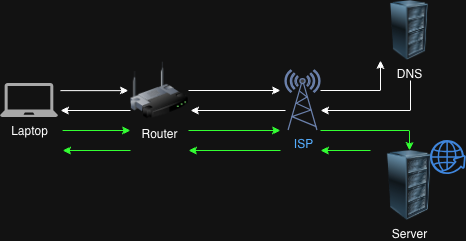

The diagram above was exported from draw.io. Its source (the exported page's mxGraphModel, read from the mxfile embedded in the PNG):
<mxGraphModel dx="710" dy="388" grid="1" gridSize="10" guides="1" tooltips="1" connect="1" arrows="1" fold="1" page="1" pageScale="1" pageWidth="827" pageHeight="1169" math="0" shadow="0">
  <root>
    <mxCell id="0" />
    <mxCell id="1" parent="0" />
    <mxCell id="M7SFIjZdb8f3iOWoqRS_-6" parent="1" style="sketch=0;pointerEvents=1;shadow=0;dashed=0;html=1;strokeColor=none;fillColor=#505050;labelPosition=center;verticalLabelPosition=bottom;verticalAlign=top;outlineConnect=0;align=center;shape=mxgraph.office.devices.laptop;labelPerimeter=1;" value="Laptop" vertex="1">
      <mxGeometry height="34" width="58" x="20" y="133" as="geometry" />
    </mxCell>
    <mxCell id="M7SFIjZdb8f3iOWoqRS_-14" edge="1" parent="1" source="M7SFIjZdb8f3iOWoqRS_-7" style="edgeStyle=orthogonalEdgeStyle;rounded=0;orthogonalLoop=1;jettySize=auto;html=1;defaultLabelBackgroundColor=page;">
      <mxGeometry relative="1" as="geometry">
        <mxPoint x="300" y="140" as="targetPoint" />
      </mxGeometry>
    </mxCell>
    <mxCell id="M7SFIjZdb8f3iOWoqRS_-19" edge="1" parent="1" style="edgeStyle=orthogonalEdgeStyle;rounded=0;orthogonalLoop=1;jettySize=auto;html=1;defaultLabelBackgroundColor=page;">
      <mxGeometry relative="1" as="geometry">
        <mxPoint x="150" y="160" as="sourcePoint" />
        <mxPoint x="80" y="160" as="targetPoint" />
      </mxGeometry>
    </mxCell>
    <mxCell id="M7SFIjZdb8f3iOWoqRS_-7" parent="1" style="image;html=1;image=img/lib/clip_art/networking/Wireless_Router_128x128.png;labelPerimeter=1;" value="Router" vertex="1">
      <mxGeometry height="60" width="58" x="150" y="110" as="geometry" />
    </mxCell>
    <mxCell id="M7SFIjZdb8f3iOWoqRS_-15" edge="1" parent="1" source="M7SFIjZdb8f3iOWoqRS_-8" style="edgeStyle=orthogonalEdgeStyle;rounded=0;orthogonalLoop=1;jettySize=auto;html=1;entryX=0;entryY=1;entryDx=0;entryDy=0;defaultLabelBackgroundColor=page;" target="M7SFIjZdb8f3iOWoqRS_-9">
      <mxGeometry relative="1" as="geometry">
        <Array as="points">
          <mxPoint x="400" y="140" />
        </Array>
      </mxGeometry>
    </mxCell>
    <mxCell id="M7SFIjZdb8f3iOWoqRS_-18" edge="1" parent="1" style="edgeStyle=orthogonalEdgeStyle;rounded=0;orthogonalLoop=1;jettySize=auto;html=1;defaultLabelBackgroundColor=page;">
      <mxGeometry relative="1" as="geometry">
        <mxPoint x="305" y="160" as="sourcePoint" />
        <mxPoint x="210" y="160" as="targetPoint" />
      </mxGeometry>
    </mxCell>
    <mxCell id="M7SFIjZdb8f3iOWoqRS_-8" parent="1" style="fontColor=#0066CC;verticalAlign=top;verticalLabelPosition=bottom;labelPosition=center;align=center;html=1;outlineConnect=0;fillColor=#CCCCCC;strokeColor=#6881B3;gradientColor=none;gradientDirection=north;strokeWidth=2;shape=mxgraph.networks.radio_tower;labelPerimeter=1;" value="ISP" vertex="1">
      <mxGeometry height="60" width="35" x="305" y="120" as="geometry" />
    </mxCell>
    <mxCell id="M7SFIjZdb8f3iOWoqRS_-9" parent="1" style="image;html=1;image=img/lib/clip_art/computers/Server_Rack_128x128.png;labelPerimeter=1;" value="DNS" vertex="1">
      <mxGeometry height="60" width="58" x="400" y="50" as="geometry" />
    </mxCell>
    <mxCell id="M7SFIjZdb8f3iOWoqRS_-10" parent="1" style="image;html=1;image=img/lib/clip_art/computers/Server_Rack_128x128.png;labelPerimeter=1;" value="Server" vertex="1">
      <mxGeometry height="70" width="58" x="400" y="200" as="geometry" />
    </mxCell>
    <mxCell id="M7SFIjZdb8f3iOWoqRS_-11" edge="1" parent="1" style="edgeStyle=orthogonalEdgeStyle;rounded=0;orthogonalLoop=1;jettySize=auto;html=1;entryX=-0.036;entryY=0.677;entryDx=0;entryDy=0;entryPerimeter=0;defaultLabelBackgroundColor=page;">
      <mxGeometry relative="1" as="geometry">
        <mxPoint x="80" y="140.12" as="sourcePoint" />
        <mxPoint x="147.91200000000015" y="140.12" as="targetPoint" />
      </mxGeometry>
    </mxCell>
    <mxCell id="M7SFIjZdb8f3iOWoqRS_-17" edge="1" parent="1" source="M7SFIjZdb8f3iOWoqRS_-8" style="edgeStyle=orthogonalEdgeStyle;rounded=0;orthogonalLoop=1;jettySize=auto;html=1;entryX=0;entryY=1;entryDx=0;entryDy=0;defaultLabelBackgroundColor=page;startArrow=classic;startFill=1;endArrow=none;endFill=0;">
      <mxGeometry relative="1" x="-0.0833" as="geometry">
        <Array as="points">
          <mxPoint x="430" y="160" />
        </Array>
        <mxPoint x="350" y="160" as="sourcePoint" />
        <mxPoint x="430" y="130" as="targetPoint" />
      </mxGeometry>
    </mxCell>
    <mxCell id="M7SFIjZdb8f3iOWoqRS_-21" edge="1" parent="1" style="edgeStyle=orthogonalEdgeStyle;rounded=0;orthogonalLoop=1;jettySize=auto;html=1;entryX=-0.036;entryY=0.677;entryDx=0;entryDy=0;entryPerimeter=0;defaultLabelBackgroundColor=page;strokeColor=light-dark(#000000,#33FF33);">
      <mxGeometry relative="1" as="geometry">
        <mxPoint x="82.09" y="180" as="sourcePoint" />
        <mxPoint x="150.00200000000015" y="180" as="targetPoint" />
      </mxGeometry>
    </mxCell>
    <mxCell id="M7SFIjZdb8f3iOWoqRS_-23" edge="1" parent="1" style="edgeStyle=orthogonalEdgeStyle;rounded=0;orthogonalLoop=1;jettySize=auto;html=1;defaultLabelBackgroundColor=page;strokeColor=light-dark(#000000,#33FF33);">
      <mxGeometry relative="1" as="geometry">
        <mxPoint x="208" y="180" as="sourcePoint" />
        <mxPoint x="300" y="180" as="targetPoint" />
      </mxGeometry>
    </mxCell>
    <mxCell id="M7SFIjZdb8f3iOWoqRS_-24" edge="1" parent="1" style="edgeStyle=orthogonalEdgeStyle;rounded=0;orthogonalLoop=1;jettySize=auto;html=1;entryX=0.5;entryY=0;entryDx=0;entryDy=0;defaultLabelBackgroundColor=page;strokeColor=light-dark(#000000,#33FF33);" target="M7SFIjZdb8f3iOWoqRS_-10">
      <mxGeometry relative="1" x="-0.3761" as="geometry">
        <mxPoint x="340" y="180" as="sourcePoint" />
        <mxPoint x="407.91200000000015" y="180" as="targetPoint" />
      </mxGeometry>
    </mxCell>
    <mxCell id="M7SFIjZdb8f3iOWoqRS_-25" edge="1" parent="1" style="edgeStyle=orthogonalEdgeStyle;rounded=0;orthogonalLoop=1;jettySize=auto;html=1;defaultLabelBackgroundColor=page;strokeColor=light-dark(#000000,#33FF33);endArrow=none;endFill=0;startArrow=classic;startFill=1;">
      <mxGeometry relative="1" x="0.12" as="geometry">
        <mxPoint x="340" y="200" as="sourcePoint" />
        <mxPoint x="390" y="200" as="targetPoint" />
      </mxGeometry>
    </mxCell>
    <mxCell id="M7SFIjZdb8f3iOWoqRS_-26" edge="1" parent="1" style="edgeStyle=orthogonalEdgeStyle;rounded=0;orthogonalLoop=1;jettySize=auto;html=1;defaultLabelBackgroundColor=page;strokeColor=light-dark(#000000,#33FF33);endArrow=none;endFill=0;startArrow=classic;startFill=1;">
      <mxGeometry relative="1" x="-0.3913" as="geometry">
        <mxPoint x="208" y="200" as="sourcePoint" />
        <mxPoint x="300" y="200" as="targetPoint" />
      </mxGeometry>
    </mxCell>
    <mxCell id="M7SFIjZdb8f3iOWoqRS_-28" edge="1" parent="1" style="edgeStyle=orthogonalEdgeStyle;rounded=0;orthogonalLoop=1;jettySize=auto;html=1;entryX=-0.036;entryY=0.677;entryDx=0;entryDy=0;entryPerimeter=0;defaultLabelBackgroundColor=page;strokeColor=light-dark(#000000,#33FF33);startArrow=classic;startFill=1;endArrow=none;endFill=0;">
      <mxGeometry relative="1" as="geometry">
        <mxPoint x="82.09" y="200" as="sourcePoint" />
        <mxPoint x="150.00200000000015" y="200" as="targetPoint" />
      </mxGeometry>
    </mxCell>
    <mxCell id="M7SFIjZdb8f3iOWoqRS_-32" parent="1" style="sketch=0;html=1;aspect=fixed;strokeColor=none;shadow=0;fillColor=#3B8DF1;verticalAlign=top;labelPosition=center;verticalLabelPosition=bottom;shape=mxgraph.gcp2.globe_world;labelPerimeter=1;" value="" vertex="1">
      <mxGeometry height="34" width="35.79" x="450" y="190" as="geometry" />
    </mxCell>
  </root>
</mxGraphModel>